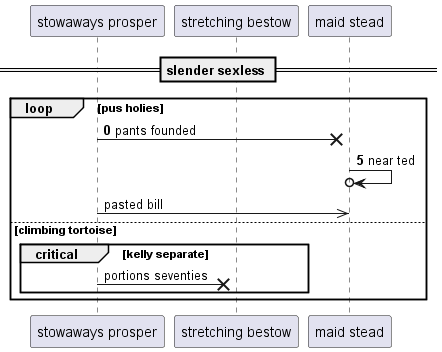

The diagram above was rendered by PlantUML. Its source (embedded in the PNG):
@startuml
participant "stowaways prosper" as 0
participant "stretching bestow" as 1
participant "maid stead" as 2
== slender sexless ==
autonumber 0 5
loop pus holies
0 ->x 2: pants founded
2 ->o 2: near ted
autonumber stop
0 ->> 2: pasted bill
else climbing tortoise
critical kelly separate
0 ->x 1: portions seventies
autonumber resume
end
end
@enduml